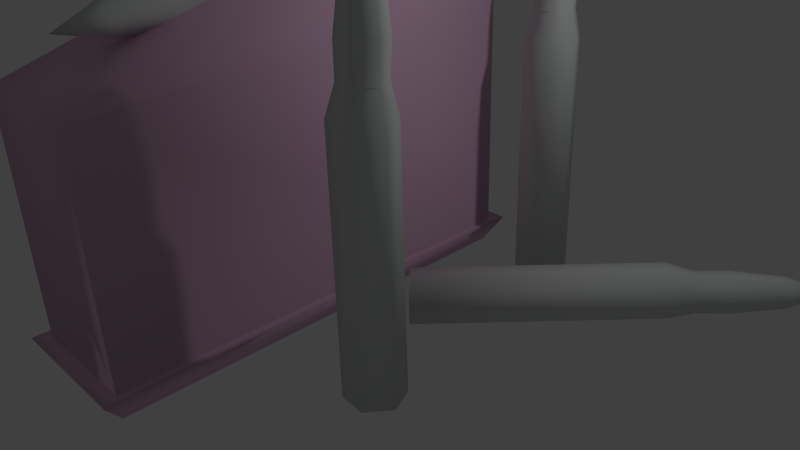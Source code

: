 # Source: munition.blend  (saved by Blender 2.65.0; exported with 4.5.12 LTS)
import bpy
from mathutils import Matrix  # noqa: F401  (used for matrix-valued properties, if any)

bpy.ops.wm.read_factory_settings(use_empty=True)
scene = bpy.context.scene
scene.name = 'sniper_ammo_reference'

# ---- collections
col_collection_1 = bpy.data.collections.new('Collection 1'); scene.collection.children.link(col_collection_1)

# ---- materials (node trees are filled in below, after node groups)
mat_m241_bmp = bpy.data.materials.new('M241.bmp')
mat_m241_bmp.alpha_threshold = 0.0
mat_m241_bmp.use_transparent_shadow = False
mat_m241_bmp.diffuse_color = (0.8094, 0.5175, 0.7192, 1.0)
mat_m241_bmp.roughness = 0.5
mat_m241_bmp.line_color = (0.0, 0.0, 0.0, 1.0)
mat_bullet_bmp = bpy.data.materials.new('bullet.bmp')
mat_bullet_bmp.alpha_threshold = 0.0
mat_bullet_bmp.use_transparent_shadow = False
mat_bullet_bmp.diffuse_color = (0.6812, 0.7255, 0.7002, 1.0)
mat_bullet_bmp.roughness = 0.5
mat_bullet_bmp.line_color = (0.0, 0.0, 0.0, 1.0)

# ---- material node trees

# ---- world
world_world = bpy.data.worlds.new('World'); scene.world = world_world
world_world.color = (0.05088, 0.05088, 0.05088)
world_world.use_sun_shadow = False
world_world.sun_shadow_jitter_overblur = 0.0
world_world.cycles.sampling_method = 'MANUAL'
world_world.cycles.sample_map_resolution = 256

# ---- cameras
cam_camera = bpy.data.cameras.new('Camera')
cam_camera.clip_end = 100.0
cam_camera.lens = 35.0
cam_camera.sensor_width = 32.0
cam_camera.sensor_height = 18.0
cam_camera.ortho_scale = 7.314
cam_camera.dof.focus_distance = 0.0
cam_camera.dof.aperture_fstop = 128.0

# ---- lights
light_lamp = bpy.data.lights.new('Lamp', 'POINT')
light_lamp.transmission_factor = 0.0
light_lamp.cutoff_distance = 30.0
light_lamp.energy = 100.0
light_lamp.shadow_buffer_clip_start = 1.001
light_lamp.shadow_soft_size = 0.1
light_lamp.shadow_maximum_resolution = 0.006
light_lamp.use_absolute_resolution = True
light_lamp.cycles.use_multiple_importance_sampling = False

# ---- meshes
me_sniper_ammo_reference = bpy.data.meshes.new('sniper_ammo_reference')
me_sniper_ammo_reference.from_pydata([(-0.79, 1.54, 0.33), (0.74, 1.36, 0.29), (-0.66, 1.37, 0.33), (0.87, -4.1, 0.25), (-0.64, -3.93, 0.27), (0.75, -3.92, 0.25), (0.52, 1.24, 3.89), (-0.64, 1.31, 3.27), (-0.76, -4.1, 0.26), (0.85, 1.53, 0.3), (0.55, -1.88, 3.76), (-0.39, 1.24, 3.92), (-0.61, 1.35, 0.0), (0.66, 1.36, -0.02), (-0.57, -3.88, -0.06), (0.69, -3.87, -0.08), (-0.62, -3.99, 3.0), (0.77, -4.0, 2.96), (-0.35, -1.88, 3.78), (0.76, 1.28, 3.26), (-0.14, -2.52, 3.64), (0.02, -3.16, 3.73), (0.28, -3.15, 3.56), (0.34, -2.51, 3.59), (0.18, -3.13, 3.41), (-0.05, -2.49, 3.42), (-2.43, -1.85, 0.26), (-2.16, -2.12, 0.47), (-1.55, -3.12, 0.24), (-1.85, -2.69, 0.4), (-1.62, -2.57, 0.23), (-1.97, -2.04, 0.03), (3.65, 1.6, 0.05), (3.91, 1.84, 0.05), (3.98, 1.79, 0.27), (3.74, 2.03, 0.03), (4.2, 2.46, 0.08), (2.23, -1.7, 3.17), (2.34, -1.91, 3.54), (2.21, -2.11, 3.53), (2.27, -1.89, 4.18), (2.1, -1.86, 4.69), (2.0, -2.02, 4.18), (1.92, -1.87, 4.18), (1.48, 1.59, 3.17), (1.73, 1.57, 3.53), (1.82, 1.35, 3.16), (1.82, 1.36, 3.54), (1.66, 1.23, 4.17), (1.58, 1.4, 4.69), (1.48, 1.24, 4.18), (1.4, 1.4, 4.18), (1.5, 1.55, 4.16), (0.19, 1.05, 4.06), (0.0, 1.06, 3.8), (-3.66, 1.12, 0.18), (-3.83, 1.05, -0.08), (1.06, -0.36, 0.16), (1.3, -0.6, 0.18), (1.38, -0.69, 0.47), (1.8, -1.86, -0.04), (2.0, -1.59, -0.05), (2.14, -1.88, -0.04), (2.26, -2.18, -0.05), (2.32, -1.61, -0.06), (1.62, 1.38, -0.04), (1.28, 1.4, -0.04), (1.42, 1.12, -0.05), (1.74, 1.09, -0.05), (0.11, -3.66, 3.53), (0.0, -3.14, 3.43), (-0.06, -3.16, 3.58), (0.2, -3.16, 3.72), (-0.01, -2.52, 3.84), (0.23, -2.53, 3.82), (-1.71, -2.61, 0.08), (-1.88, -2.7, 0.1), (-1.93, -2.73, 0.25), (-2.27, -2.19, 0.27), (-1.69, -2.61, 0.39), (-2.0, -1.63, 0.23), (4.13, 2.53, 0.23), (4.34, 2.33, 0.1), (4.63, 2.77, 0.24), (4.38, 2.29, 0.25), (4.32, 2.35, 0.4), (4.19, 2.48, 0.39), (3.37, 1.86, 0.23), (2.21, -1.74, 4.17), (2.25, -1.69, 3.53), (2.18, -2.04, 4.17), (1.85, -1.86, 3.54), (1.69, 1.53, 4.17), (1.75, 1.38, 4.18), (1.44, 1.18, 3.54), (-0.04, -2.14, 3.45), (-0.09, -1.8, 3.41), (0.22, -1.79, 3.38), (-0.32, 1.06, 3.82), (-0.18, 1.09, 3.53), (0.13, 1.08, 3.51), (0.28, -1.84, 3.93), (-0.12, 1.05, 4.09), (0.23, -2.16, 3.83), (-0.05, -1.84, 3.96), (-0.23, -1.81, 3.69), (-0.14, -2.15, 3.66), (0.42, -1.81, 3.64), (0.33, -2.13, 3.63), (0.33, 1.07, 3.78), (-2.34, -1.81, 0.05), (-2.12, -1.7, 0.03), (-2.65, -1.58, 0.27), (-3.96, 0.99, 0.2), (-2.53, -1.53, 0.0), (-3.49, 1.21, 0.44), (-2.49, -1.51, 0.54), (-3.78, 1.08, 0.47), (-2.31, -1.8, 0.47), (-2.18, -1.37, 0.51), (-2.09, -1.69, 0.43), (-2.06, -1.31, 0.22), (-2.24, -1.38, -0.04), (-3.54, 1.18, -0.1), (-3.36, 1.27, 0.16), (3.71, 1.53, 0.26), (3.44, 1.33, 0.0), (3.21, 1.56, -0.04), (3.47, 1.77, 0.03), (3.08, 1.71, 0.22), (1.52, -0.83, 0.2), (1.42, -0.73, -0.08), (1.2, -0.5, -0.1), (3.41, 1.37, 0.54), (3.53, 1.23, 0.27), (3.18, 1.61, 0.51), (3.45, 1.8, 0.43), (1.15, -0.46, 0.44), (1.99, -1.68, 3.17), (2.46, -1.91, -0.05), (2.28, -1.64, 2.83), (1.94, -2.15, -0.05), (1.9, -2.17, 2.85), (2.2, -2.12, 3.18), (2.42, -1.93, 2.83), (2.33, -1.91, 3.16), (2.24, -2.2, 2.85), (1.85, -1.88, 3.16), (1.96, -1.61, 2.82), (1.76, -1.88, 2.84), (1.72, 1.56, 3.17), (1.44, 1.66, 2.82), (1.24, 1.39, 2.84), (1.9, 1.34, 2.83), (1.76, 1.62, 2.83), (1.8, 1.65, -0.06), (1.48, 1.67, -0.05), (1.38, 1.1, 2.85), (1.94, 1.36, -0.05), (1.72, 1.07, 2.85), (1.44, 1.18, 3.17), (1.34, 1.39, 3.16), (-0.01, -2.17, 3.87), (-1.93, -2.02, 0.44), (3.63, 1.63, 0.47), (3.88, 1.87, 0.47), (3.71, 2.06, 0.44), (1.96, -2.09, 3.54), (1.95, -2.08, 3.17), (1.69, 1.16, 3.53), (1.69, 1.15, 3.18), (0.19, -2.5, 3.4), (0.19, -2.13, 3.43), (-1.83, -1.97, 0.22), (3.63, 2.13, 0.22), (2.0, -1.67, 3.53), (1.48, 1.6, 3.53), (1.33, 1.4, 3.54), (-2.2, -2.14, 0.05), (2.02, -1.72, 4.16)], [], [(12, 13, 14), (9, 0, 1), (1, 0, 2), (0, 8, 2), (2, 8, 4), (8, 3, 4), (4, 3, 5), (3, 9, 5), (5, 9, 1), (2, 7, 19), (19, 7, 6), (7, 11, 6), (19, 17, 1), (1, 17, 5), (17, 19, 10), (10, 19, 6), (16, 7, 4), (4, 7, 2), (7, 16, 11), (11, 16, 18), (0, 12, 8), (8, 12, 14), (8, 14, 3), (3, 14, 15), (3, 15, 9), (9, 15, 13), (9, 13, 0), (0, 13, 12), (6, 11, 10), (10, 11, 18), (14, 13, 15), (4, 5, 16), (16, 5, 17), (16, 17, 18), (18, 17, 10), (1, 2, 19), (172, 25, 95), (95, 25, 106), (25, 20, 106), (106, 20, 73), (20, 71, 73), (73, 71, 21), (71, 69, 21), (21, 69, 72), (69, 22, 72), (72, 22, 23), (22, 24, 23), (23, 24, 171), (24, 25, 171), (171, 25, 172), (111, 178, 110), (110, 178, 26), (178, 78, 26), (26, 78, 27), (78, 77, 27), (27, 77, 29), (77, 28, 29), (29, 28, 79), (28, 30, 79), (79, 30, 173), (30, 75, 173), (173, 75, 31), (75, 178, 31), (31, 178, 111), (128, 33, 32), (32, 33, 125), (33, 34, 125), (125, 34, 165), (34, 84, 165), (165, 84, 85), (84, 83, 85), (85, 83, 86), (83, 81, 86), (86, 81, 174), (81, 36, 174), (174, 36, 35), (36, 33, 35), (35, 33, 128), (138, 89, 37), (37, 89, 145), (89, 38, 145), (145, 38, 39), (38, 40, 39), (39, 40, 90), (40, 41, 90), (90, 41, 42), (41, 43, 42), (42, 43, 91), (43, 179, 91), (91, 179, 175), (179, 89, 175), (175, 89, 138), (44, 45, 150), (150, 45, 46), (45, 47, 46), (46, 47, 169), (47, 93, 169), (169, 93, 48), (93, 49, 48), (48, 49, 50), (49, 51, 50), (50, 51, 177), (51, 52, 177), (177, 52, 176), (52, 45, 176), (176, 45, 44), (54, 109, 100), (54, 53, 109), (54, 102, 53), (54, 98, 102), (54, 99, 98), (54, 100, 99), (55, 124, 123), (55, 115, 124), (55, 117, 115), (55, 113, 117), (55, 56, 113), (55, 123, 56), (58, 57, 132), (58, 137, 57), (58, 59, 137), (58, 130, 59), (58, 131, 130), (58, 132, 131), (62, 60, 61), (62, 141, 60), (62, 63, 141), (62, 139, 63), (62, 64, 139), (62, 61, 64), (65, 66, 156), (65, 67, 66), (65, 68, 67), (65, 158, 68), (65, 155, 158), (65, 156, 155), (22, 69, 24), (24, 69, 70), (69, 71, 70), (70, 71, 25), (71, 20, 25), (21, 72, 73), (73, 72, 74), (72, 23, 74), (74, 23, 103), (23, 108, 103), (30, 28, 75), (75, 28, 76), (28, 77, 76), (76, 77, 178), (77, 78, 178), (29, 79, 27), (27, 79, 163), (79, 173, 163), (163, 173, 120), (173, 80, 120), (81, 83, 36), (36, 83, 82), (83, 84, 82), (82, 84, 33), (84, 34, 33), (85, 86, 165), (165, 86, 166), (86, 174, 166), (166, 174, 136), (174, 87, 136), (43, 41, 179), (179, 41, 88), (41, 40, 88), (88, 40, 89), (40, 38, 89), (90, 42, 39), (39, 42, 167), (42, 91, 167), (167, 91, 168), (91, 147, 168), (51, 49, 52), (52, 49, 92), (49, 93, 92), (92, 93, 45), (93, 47, 45), (48, 50, 169), (169, 50, 94), (50, 177, 94), (94, 177, 160), (177, 161, 160), (106, 96, 95), (95, 96, 172), (96, 97, 172), (172, 97, 107), (104, 98, 105), (105, 98, 96), (98, 99, 96), (96, 99, 100), (107, 53, 101), (101, 53, 104), (53, 102, 104), (104, 102, 98), (103, 104, 162), (162, 104, 106), (104, 105, 106), (106, 105, 96), (104, 103, 101), (101, 103, 107), (103, 108, 107), (107, 108, 172), (96, 100, 97), (97, 100, 107), (100, 109, 107), (107, 109, 53), (26, 114, 110), (110, 114, 111), (114, 122, 111), (111, 122, 121), (116, 113, 112), (112, 113, 114), (113, 56, 114), (114, 56, 123), (121, 115, 119), (119, 115, 116), (115, 117, 116), (116, 117, 113), (120, 116, 118), (118, 116, 26), (116, 112, 26), (26, 112, 114), (116, 120, 119), (119, 120, 121), (120, 80, 121), (121, 80, 111), (114, 123, 122), (122, 123, 121), (123, 124, 121), (121, 124, 115), (125, 126, 32), (32, 126, 128), (126, 127, 128), (128, 127, 129), (133, 130, 134), (134, 130, 126), (130, 131, 126), (126, 131, 132), (129, 137, 135), (135, 137, 133), (137, 59, 133), (133, 59, 130), (136, 133, 164), (164, 133, 125), (133, 134, 125), (125, 134, 126), (133, 136, 135), (135, 136, 129), (136, 87, 129), (129, 87, 128), (126, 132, 127), (127, 132, 129), (132, 57, 129), (129, 57, 137), (145, 140, 37), (37, 140, 138), (140, 148, 138), (138, 148, 149), (146, 139, 144), (144, 139, 140), (139, 64, 140), (140, 64, 61), (149, 141, 142), (142, 141, 146), (141, 63, 146), (146, 63, 139), (168, 146, 143), (143, 146, 145), (146, 144, 145), (145, 144, 140), (146, 168, 142), (142, 168, 149), (168, 147, 149), (149, 147, 138), (140, 61, 148), (148, 61, 149), (61, 60, 149), (149, 60, 141), (46, 154, 150), (150, 154, 44), (154, 151, 44), (44, 151, 152), (159, 158, 153), (153, 158, 154), (158, 155, 154), (154, 155, 156), (152, 67, 157), (157, 67, 159), (67, 68, 159), (159, 68, 158), (160, 159, 170), (170, 159, 46), (159, 153, 46), (46, 153, 154), (159, 160, 157), (157, 160, 152), (160, 161, 152), (152, 161, 44), (154, 156, 151), (151, 156, 152), (156, 66, 152), (152, 66, 67), (106, 73, 162), (162, 73, 103), (73, 74, 103), (26, 27, 118), (118, 27, 120), (27, 163, 120), (125, 165, 164), (164, 165, 136), (165, 166, 136), (145, 39, 143), (143, 39, 168), (39, 167, 168), (46, 169, 170), (170, 169, 160), (169, 94, 160), (171, 172, 23), (23, 172, 108), (31, 111, 173), (173, 111, 80), (35, 128, 174), (174, 128, 87), (175, 138, 91), (91, 138, 147), (176, 44, 177), (177, 44, 161), (70, 25, 24), (76, 178, 75), (82, 33, 36), (88, 89, 179), (92, 45, 52)])
me_sniper_ammo_reference.polygons.foreach_set('use_smooth', [True] * 336)
me_sniper_ammo_reference.polygons.foreach_set('material_index', [0, 0, 0, 0, 0, 0, 0, 0, 0, 0, 0, 0, 0, 0, 0, 0, 0, 0, 0, 0, 0, 0, 0, 0, 0, 0, 0, 0, 0, 0, 0, 0, 0, 0, 0, 0, 1, 1, 1, 1, 1, 1, 1, 1, 1, 1, 1, 1, 1, 1, 1, 1, 1, 1, 1, 1, 1, 1, 1, 1, 1, 1, 1, 1, 1, 1, 1, 1, 1, 1, 1, 1, 1, 1, 1, 1, 1, 1, 1, 1, 1, 1, 1, 1, 1, 1, 1, 1, 1, 1, 1, 1, 1, 1, 1, 1, 1, 1, 1, 1, 1, 1, 1, 1, 1, 1, 1, 1, 1, 1, 1, 1, 1, 1, 1, 1, 1, 1, 1, 1, 1, 1, 1, 1, 1, 1, 1, 1, 1, 1, 1, 1, 1, 1, 1, 1, 1, 1, 1, 1, 1, 1, 1, 1, 1, 1, 1, 1, 1, 1, 1, 1, 1, 1, 1, 1, 1, 1, 1, 1, 1, 1, 1, 1, 1, 1, 1, 1, 1, 1, 1, 1, 1, 1, 1, 1, 1, 1, 1, 1, 1, 1, 1, 1, 1, 1, 1, 1, 1, 1, 1, 1, 1, 1, 1, 1, 1, 1, 1, 1, 1, 1, 1, 1, 1, 1, 1, 1, 1, 1, 1, 1, 1, 1, 1, 1, 1, 1, 1, 1, 1, 1, 1, 1, 1, 1, 1, 1, 1, 1, 1, 1, 1, 1, 1, 1, 1, 1, 1, 1, 1, 1, 1, 1, 1, 1, 1, 1, 1, 1, 1, 1, 1, 1, 1, 1, 1, 1, 1, 1, 1, 1, 1, 1, 1, 1, 1, 1, 1, 1, 1, 1, 1, 1, 1, 1, 1, 1, 1, 1, 1, 1, 1, 1, 1, 1, 1, 1, 1, 1, 1, 1, 1, 1, 1, 1, 1, 1, 1, 1, 1, 1, 1, 1, 1, 1, 1, 1, 1, 1, 1, 1, 1, 1, 1, 1, 1, 1, 1, 1, 1, 1, 1, 1, 1, 1, 1, 1, 1, 1, 1, 1, 1, 1, 1, 1])
_uv = me_sniper_ammo_reference.uv_layers.new(name='UVMap')
_uv.uv.foreach_set('vector', [0.1949, 0.1223, 0.1949, 0.518, 0.2288, 0.1223, 0.1949, 0.518, 0.1949, 0.1223, 0.1949, 0.4892, 0.1949, 0.4892, 0.1949, 0.1223, 0.1949, 0.1511, 0.1949, 0.1223, 0.2288, 0.1223, 0.1949, 0.1511, 0.1949, 0.1511, 0.2288, 0.1223, 0.2288, 0.1511, 0.2288, 0.1223, 0.2288, 0.518, 0.2288, 0.1511, 0.2288, 0.1511, 0.2288, 0.518, 0.2288, 0.4892, 0.2288, 0.518, 0.1949, 0.518, 0.2288, 0.4892, 0.2288, 0.4892, 0.1949, 0.518, 0.1949, 0.4892, 0.1864, 0.0935, 0.1864, 0.6043, 0.0127, 0.6043, 0.0127, 0.6043, 0.1864, 0.6043, 0.0424, 0.7626, 0.1864, 0.6043, 0.1568, 0.7626, 0.0424, 0.7626, 0.2458, 0.5827, 0.9788, 0.5827, 0.2458, 0.0935, 0.2458, 0.0935, 0.9788, 0.5827, 0.9788, 0.1511, 0.9788, 0.5827, 0.2458, 0.5827, 0.6398, 0.7338, 0.6398, 0.7338, 0.2458, 0.5827, 0.2458, 0.7338, 0.9788, 0.5827, 0.2458, 0.5827, 0.9788, 0.1511, 0.9788, 0.1511, 0.2458, 0.5827, 0.2458, 0.0935, 0.2458, 0.5827, 0.9788, 0.5827, 0.2458, 0.7338, 0.2458, 0.7338, 0.9788, 0.5827, 0.6398, 0.7338, 0.2203, 0.0935, 0.25, 0.0144, 0.9958, 0.1511, 0.9958, 0.1511, 0.25, 0.0144, 0.9703, 0.0719, 0.1992, 0.0935, 0.1737, 0.0072, 0.0, 0.0935, 0.0, 0.0935, 0.1737, 0.0072, 0.0169, 0.0072, 0.9958, 0.1511, 0.9703, 0.0719, 0.2203, 0.0935, 0.2203, 0.0935, 0.9703, 0.0719, 0.25, 0.0144, 0.0, 0.0863, 0.0212, 0.0072, 0.1992, 0.0863, 0.1992, 0.0863, 0.0212, 0.0072, 0.178, 0.0072, 0.2924, 0.9712, 0.2924, 0.7554, 0.6822, 0.9712, 0.6822, 0.9712, 0.2924, 0.7554, 0.6822, 0.7554, 0.2288, 0.1223, 0.1949, 0.518, 0.2288, 0.518, 0.1864, 0.0935, 0.0127, 0.0935, 0.1864, 0.5971, 0.1864, 0.5971, 0.0127, 0.0935, 0.0127, 0.5971, 0.9958, 0.7194, 0.9958, 1.0, 0.6737, 0.7698, 0.6737, 0.7698, 0.9958, 1.0, 0.6737, 0.9496, 0.0127, 0.0935, 0.1864, 0.0935, 0.0127, 0.6043, 0.7273, 0.7083, 0.8125, 0.375, 0.733, 0.375, 0.733, 0.375, 0.8125, 0.375, 0.733, 0.2083, 0.8125, 0.375, 0.8125, 0.2083, 0.733, 0.2083, 0.733, 0.2083, 0.8125, 0.2083, 0.8125, 0.375, 0.8125, 0.2083, 0.892, 0.2917, 0.8125, 0.375, 0.8125, 0.375, 0.892, 0.2917, 0.892, 0.4167, 0.892, 0.2917, 0.9773, 0.5417, 0.892, 0.4167, 0.892, 0.4167, 0.9773, 0.5417, 0.892, 0.6667, 0.9773, 0.5417, 0.892, 0.7917, 0.892, 0.6667, 0.892, 0.6667, 0.892, 0.7917, 0.8125, 0.875, 0.892, 0.7917, 0.892, 0.6667, 0.8125, 0.875, 0.8125, 0.875, 0.892, 0.6667, 0.8125, 0.6667, 0.892, 0.6667, 0.8125, 0.375, 0.8125, 0.6667, 0.8125, 0.6667, 0.8125, 0.375, 0.7273, 0.7083, 0.7273, 0.7083, 0.8125, 0.375, 0.733, 0.375, 0.733, 0.375, 0.8125, 0.375, 0.733, 0.2083, 0.8125, 0.375, 0.8125, 0.2083, 0.733, 0.2083, 0.733, 0.2083, 0.8125, 0.2083, 0.8125, 0.375, 0.8125, 0.2083, 0.892, 0.2917, 0.8125, 0.375, 0.8125, 0.375, 0.892, 0.2917, 0.892, 0.4167, 0.892, 0.2917, 0.9773, 0.5417, 0.892, 0.4167, 0.892, 0.4167, 0.9773, 0.5417, 0.892, 0.6667, 0.9773, 0.5417, 0.892, 0.7917, 0.892, 0.6667, 0.892, 0.6667, 0.892, 0.7917, 0.8125, 0.875, 0.892, 0.7917, 0.892, 0.6667, 0.8125, 0.875, 0.8125, 0.875, 0.892, 0.6667, 0.8125, 0.6667, 0.892, 0.6667, 0.8125, 0.375, 0.8125, 0.6667, 0.8125, 0.6667, 0.8125, 0.375, 0.7273, 0.7083, 0.7273, 0.7083, 0.8125, 0.375, 0.733, 0.375, 0.733, 0.375, 0.8125, 0.375, 0.733, 0.2083, 0.8125, 0.375, 0.8125, 0.2083, 0.733, 0.2083, 0.733, 0.2083, 0.8125, 0.2083, 0.8125, 0.375, 0.8125, 0.2083, 0.892, 0.2917, 0.8125, 0.375, 0.8125, 0.375, 0.892, 0.2917, 0.892, 0.4167, 0.892, 0.2917, 0.9773, 0.5417, 0.892, 0.4167, 0.892, 0.4167, 0.9773, 0.5417, 0.892, 0.6667, 0.9773, 0.5417, 0.892, 0.7917, 0.892, 0.6667, 0.892, 0.6667, 0.892, 0.7917, 0.8125, 0.875, 0.892, 0.7917, 0.892, 0.6667, 0.8125, 0.875, 0.8125, 0.875, 0.892, 0.6667, 0.8125, 0.6667, 0.892, 0.6667, 0.8125, 0.375, 0.8125, 0.6667, 0.8125, 0.6667, 0.8125, 0.375, 0.7273, 0.7083, 0.7273, 0.7083, 0.8125, 0.375, 0.733, 0.375, 0.733, 0.375, 0.8125, 0.375, 0.733, 0.2083, 0.8125, 0.375, 0.8125, 0.2083, 0.733, 0.2083, 0.733, 0.2083, 0.8125, 0.2083, 0.8125, 0.375, 0.8125, 0.2083, 0.892, 0.2917, 0.8125, 0.375, 0.8125, 0.375, 0.892, 0.2917, 0.892, 0.4167, 0.892, 0.2917, 0.9773, 0.5417, 0.892, 0.4167, 0.892, 0.4167, 0.9773, 0.5417, 0.892, 0.6667, 0.9773, 0.5417, 0.892, 0.7917, 0.892, 0.6667, 0.892, 0.6667, 0.892, 0.7917, 0.8125, 0.875, 0.892, 0.7917, 0.892, 0.6667, 0.8125, 0.875, 0.8125, 0.875, 0.892, 0.6667, 0.8125, 0.6667, 0.892, 0.6667, 0.8125, 0.375, 0.8125, 0.6667, 0.8125, 0.6667, 0.8125, 0.375, 0.7273, 0.7083, 0.7273, 0.7083, 0.8125, 0.375, 0.733, 0.375, 0.733, 0.375, 0.8125, 0.375, 0.733, 0.2083, 0.8125, 0.375, 0.8125, 0.2083, 0.733, 0.2083, 0.733, 0.2083, 0.8125, 0.2083, 0.8125, 0.375, 0.8125, 0.2083, 0.892, 0.2917, 0.8125, 0.375, 0.8125, 0.375, 0.892, 0.2917, 0.892, 0.4167, 0.892, 0.2917, 0.9773, 0.5417, 0.892, 0.4167, 0.892, 0.4167, 0.9773, 0.5417, 0.892, 0.6667, 0.9773, 0.5417, 0.892, 0.7917, 0.892, 0.6667, 0.892, 0.6667, 0.892, 0.7917, 0.8125, 0.875, 0.892, 0.7917, 0.892, 0.6667, 0.8125, 0.875, 0.8125, 0.875, 0.892, 0.6667, 0.8125, 0.6667, 0.892, 0.6667, 0.8125, 0.375, 0.8125, 0.6667, 0.8125, 0.6667, 0.8125, 0.375, 0.7273, 0.7083, 0.0739, 0.5, 0.0, 0.5, 0.0341, 0.0417, 0.0739, 0.5, 0.0341, 1.0, 0.0, 0.5, 0.0739, 0.5, 0.108, 1.0, 0.0341, 1.0, 0.0739, 0.5, 0.1477, 0.5, 0.108, 1.0, 0.0739, 0.5, 0.108, 0.0417, 0.1477, 0.5, 0.0739, 0.5, 0.0341, 0.0417, 0.108, 0.0417, 0.0739, 0.5, 0.0, 0.5, 0.0341, 0.0417, 0.0739, 0.5, 0.0341, 1.0, 0.0, 0.5, 0.0739, 0.5, 0.108, 1.0, 0.0341, 1.0, 0.0739, 0.5, 0.1477, 0.5, 0.108, 1.0, 0.0739, 0.5, 0.108, 0.0417, 0.1477, 0.5, 0.0739, 0.5, 0.0341, 0.0417, 0.108, 0.0417, 0.0739, 0.5, 0.0, 0.5, 0.0341, 0.0417, 0.0739, 0.5, 0.0341, 1.0, 0.0, 0.5, 0.0739, 0.5, 0.108, 1.0, 0.0341, 1.0, 0.0739, 0.5, 0.1477, 0.5, 0.108, 1.0, 0.0739, 0.5, 0.108, 0.0417, 0.1477, 0.5, 0.0739, 0.5, 0.0341, 0.0417, 0.108, 0.0417, 0.0739, 0.5, 0.0, 0.5, 0.0341, 0.0417, 0.0739, 0.5, 0.0341, 1.0, 0.0, 0.5, 0.0739, 0.5, 0.108, 1.0, 0.0341, 1.0, 0.0739, 0.5, 0.1477, 0.5, 0.108, 1.0, 0.0739, 0.5, 0.108, 0.0417, 0.1477, 0.5, 0.0739, 0.5, 0.0341, 0.0417, 0.108, 0.0417, 0.0739, 0.5, 0.0, 0.5, 0.0341, 0.0417, 0.0739, 0.5, 0.0341, 1.0, 0.0, 0.5, 0.0739, 0.5, 0.108, 1.0, 0.0341, 1.0, 0.0739, 0.5, 0.1477, 0.5, 0.108, 1.0, 0.0739, 0.5, 0.108, 0.0417, 0.1477, 0.5, 0.0739, 0.5, 0.0341, 0.0417, 0.108, 0.0417, 0.892, 0.7917, 0.9773, 0.5417, 0.892, 0.6667, 0.892, 0.6667, 0.9773, 0.5417, 0.892, 0.4167, 0.9773, 0.5417, 0.892, 0.2917, 0.892, 0.4167, 0.892, 0.4167, 0.892, 0.2917, 0.8125, 0.375, 0.892, 0.2917, 0.8125, 0.2083, 0.8125, 0.375, 0.892, 0.4167, 0.892, 0.6667, 0.8125, 0.375, 0.8125, 0.375, 0.892, 0.6667, 0.8125, 0.6667, 0.892, 0.6667, 0.8125, 0.875, 0.8125, 0.6667, 0.8125, 0.6667, 0.8125, 0.875, 0.733, 0.7083, 0.8125, 0.875, 0.733, 0.8333, 0.733, 0.7083, 0.892, 0.7917, 0.9773, 0.5417, 0.892, 0.6667, 0.892, 0.6667, 0.9773, 0.5417, 0.892, 0.4167, 0.9773, 0.5417, 0.892, 0.2917, 0.892, 0.4167, 0.892, 0.4167, 0.892, 0.2917, 0.8125, 0.375, 0.892, 0.2917, 0.8125, 0.2083, 0.8125, 0.375, 0.892, 0.4167, 0.892, 0.6667, 0.8125, 0.375, 0.8125, 0.375, 0.892, 0.6667, 0.8125, 0.6667, 0.892, 0.6667, 0.8125, 0.875, 0.8125, 0.6667, 0.8125, 0.6667, 0.8125, 0.875, 0.733, 0.7083, 0.8125, 0.875, 0.733, 0.8333, 0.733, 0.7083, 0.892, 0.7917, 0.9773, 0.5417, 0.892, 0.6667, 0.892, 0.6667, 0.9773, 0.5417, 0.892, 0.4167, 0.9773, 0.5417, 0.892, 0.2917, 0.892, 0.4167, 0.892, 0.4167, 0.892, 0.2917, 0.8125, 0.375, 0.892, 0.2917, 0.8125, 0.2083, 0.8125, 0.375, 0.892, 0.4167, 0.892, 0.6667, 0.8125, 0.375, 0.8125, 0.375, 0.892, 0.6667, 0.8125, 0.6667, 0.892, 0.6667, 0.8125, 0.875, 0.8125, 0.6667, 0.8125, 0.6667, 0.8125, 0.875, 0.733, 0.7083, 0.8125, 0.875, 0.733, 0.8333, 0.733, 0.7083, 0.892, 0.7917, 0.9773, 0.5417, 0.892, 0.6667, 0.892, 0.6667, 0.9773, 0.5417, 0.892, 0.4167, 0.9773, 0.5417, 0.892, 0.2917, 0.892, 0.4167, 0.892, 0.4167, 0.892, 0.2917, 0.8125, 0.375, 0.892, 0.2917, 0.8125, 0.2083, 0.8125, 0.375, 0.892, 0.4167, 0.892, 0.6667, 0.8125, 0.375, 0.8125, 0.375, 0.892, 0.6667, 0.8125, 0.6667, 0.892, 0.6667, 0.8125, 0.875, 0.8125, 0.6667, 0.8125, 0.6667, 0.8125, 0.875, 0.733, 0.7083, 0.8125, 0.875, 0.733, 0.8333, 0.733, 0.7083, 0.892, 0.7917, 0.9773, 0.5417, 0.892, 0.6667, 0.892, 0.6667, 0.9773, 0.5417, 0.892, 0.4167, 0.9773, 0.5417, 0.892, 0.2917, 0.892, 0.4167, 0.892, 0.4167, 0.892, 0.2917, 0.8125, 0.375, 0.892, 0.2917, 0.8125, 0.2083, 0.8125, 0.375, 0.892, 0.4167, 0.892, 0.6667, 0.8125, 0.375, 0.8125, 0.375, 0.892, 0.6667, 0.8125, 0.6667, 0.892, 0.6667, 0.8125, 0.875, 0.8125, 0.6667, 0.8125, 0.6667, 0.8125, 0.875, 0.733, 0.7083, 0.8125, 0.875, 0.733, 0.8333, 0.733, 0.7083, 0.733, 0.2083, 0.6705, 0.3333, 0.733, 0.375, 0.733, 0.375, 0.6705, 0.3333, 0.7273, 0.7083, 0.6705, 0.3333, 0.6705, 0.75, 0.7273, 0.7083, 0.7273, 0.7083, 0.6705, 0.75, 0.6705, 0.9583, 0.6705, 0.3333, 0.1932, 0.0833, 0.6705, 0.0833, 0.6705, 0.0833, 0.1932, 0.0833, 0.6705, 0.3333, 0.1932, 0.0833, 0.1932, 0.2917, 0.6705, 0.3333, 0.6705, 0.3333, 0.1932, 0.2917, 0.1932, 0.75, 0.6705, 0.9583, 0.1932, 0.75, 0.6705, 0.75, 0.6705, 0.75, 0.1932, 0.75, 0.6705, 0.3333, 0.1932, 0.75, 0.1932, 0.2917, 0.6705, 0.3333, 0.6705, 0.3333, 0.1932, 0.2917, 0.1932, 0.0833, 0.733, 0.7083, 0.6705, 0.3333, 0.733, 0.375, 0.733, 0.375, 0.6705, 0.3333, 0.733, 0.2083, 0.6705, 0.3333, 0.6705, 0.0833, 0.733, 0.2083, 0.733, 0.2083, 0.6705, 0.0833, 0.6705, 0.3333, 0.6705, 0.3333, 0.733, 0.7083, 0.6705, 0.75, 0.6705, 0.75, 0.733, 0.7083, 0.6705, 0.9583, 0.733, 0.7083, 0.733, 0.8333, 0.6705, 0.9583, 0.6705, 0.9583, 0.733, 0.8333, 0.7273, 0.7083, 0.6705, 0.3333, 0.1932, 0.75, 0.6705, 0.75, 0.6705, 0.75, 0.1932, 0.75, 0.6705, 0.9583, 0.1932, 0.75, 0.1932, 0.9583, 0.6705, 0.9583, 0.6705, 0.9583, 0.1932, 0.9583, 0.1932, 0.75, 0.733, 0.2083, 0.6705, 0.3333, 0.733, 0.375, 0.733, 0.375, 0.6705, 0.3333, 0.7273, 0.7083, 0.6705, 0.3333, 0.6705, 0.75, 0.7273, 0.7083, 0.7273, 0.7083, 0.6705, 0.75, 0.6705, 0.9583, 0.6705, 0.3333, 0.1932, 0.0833, 0.6705, 0.0833, 0.6705, 0.0833, 0.1932, 0.0833, 0.6705, 0.3333, 0.1932, 0.0833, 0.1932, 0.2917, 0.6705, 0.3333, 0.6705, 0.3333, 0.1932, 0.2917, 0.1932, 0.75, 0.6705, 0.9583, 0.1932, 0.75, 0.6705, 0.75, 0.6705, 0.75, 0.1932, 0.75, 0.6705, 0.3333, 0.1932, 0.75, 0.1932, 0.2917, 0.6705, 0.3333, 0.6705, 0.3333, 0.1932, 0.2917, 0.1932, 0.0833, 0.733, 0.7083, 0.6705, 0.3333, 0.733, 0.375, 0.733, 0.375, 0.6705, 0.3333, 0.733, 0.2083, 0.6705, 0.3333, 0.6705, 0.0833, 0.733, 0.2083, 0.733, 0.2083, 0.6705, 0.0833, 0.6705, 0.3333, 0.6705, 0.3333, 0.733, 0.7083, 0.6705, 0.75, 0.6705, 0.75, 0.733, 0.7083, 0.6705, 0.9583, 0.733, 0.7083, 0.733, 0.8333, 0.6705, 0.9583, 0.6705, 0.9583, 0.733, 0.8333, 0.7273, 0.7083, 0.6705, 0.3333, 0.1932, 0.75, 0.6705, 0.75, 0.6705, 0.75, 0.1932, 0.75, 0.6705, 0.9583, 0.1932, 0.75, 0.1932, 0.9583, 0.6705, 0.9583, 0.6705, 0.9583, 0.1932, 0.9583, 0.1932, 0.75, 0.733, 0.2083, 0.6705, 0.3333, 0.733, 0.375, 0.733, 0.375, 0.6705, 0.3333, 0.7273, 0.7083, 0.6705, 0.3333, 0.6705, 0.75, 0.7273, 0.7083, 0.7273, 0.7083, 0.6705, 0.75, 0.6705, 0.9583, 0.6705, 0.3333, 0.1932, 0.0833, 0.6705, 0.0833, 0.6705, 0.0833, 0.1932, 0.0833, 0.6705, 0.3333, 0.1932, 0.0833, 0.1932, 0.2917, 0.6705, 0.3333, 0.6705, 0.3333, 0.1932, 0.2917, 0.1932, 0.75, 0.6705, 0.9583, 0.1932, 0.75, 0.6705, 0.75, 0.6705, 0.75, 0.1932, 0.75, 0.6705, 0.3333, 0.1932, 0.75, 0.1932, 0.2917, 0.6705, 0.3333, 0.6705, 0.3333, 0.1932, 0.2917, 0.1932, 0.0833, 0.733, 0.7083, 0.6705, 0.3333, 0.733, 0.375, 0.733, 0.375, 0.6705, 0.3333, 0.733, 0.2083, 0.6705, 0.3333, 0.6705, 0.0833, 0.733, 0.2083, 0.733, 0.2083, 0.6705, 0.0833, 0.6705, 0.3333, 0.6705, 0.3333, 0.733, 0.7083, 0.6705, 0.75, 0.6705, 0.75, 0.733, 0.7083, 0.6705, 0.9583, 0.733, 0.7083, 0.733, 0.8333, 0.6705, 0.9583, 0.6705, 0.9583, 0.733, 0.8333, 0.7273, 0.7083, 0.6705, 0.3333, 0.1932, 0.75, 0.6705, 0.75, 0.6705, 0.75, 0.1932, 0.75, 0.6705, 0.9583, 0.1932, 0.75, 0.1932, 0.9583, 0.6705, 0.9583, 0.6705, 0.9583, 0.1932, 0.9583, 0.1932, 0.75, 0.733, 0.2083, 0.6705, 0.3333, 0.733, 0.375, 0.733, 0.375, 0.6705, 0.3333, 0.7273, 0.7083, 0.6705, 0.3333, 0.6705, 0.75, 0.7273, 0.7083, 0.7273, 0.7083, 0.6705, 0.75, 0.6705, 0.9583, 0.6705, 0.3333, 0.1932, 0.0833, 0.6705, 0.0833, 0.6705, 0.0833, 0.1932, 0.0833, 0.6705, 0.3333, 0.1932, 0.0833, 0.1932, 0.2917, 0.6705, 0.3333, 0.6705, 0.3333, 0.1932, 0.2917, 0.1932, 0.75, 0.6705, 0.9583, 0.1932, 0.75, 0.6705, 0.75, 0.6705, 0.75, 0.1932, 0.75, 0.6705, 0.3333, 0.1932, 0.75, 0.1932, 0.2917, 0.6705, 0.3333, 0.6705, 0.3333, 0.1932, 0.2917, 0.1932, 0.0833, 0.733, 0.7083, 0.6705, 0.3333, 0.733, 0.375, 0.733, 0.375, 0.6705, 0.3333, 0.733, 0.2083, 0.6705, 0.3333, 0.6705, 0.0833, 0.733, 0.2083, 0.733, 0.2083, 0.6705, 0.0833, 0.6705, 0.3333, 0.6705, 0.3333, 0.733, 0.7083, 0.6705, 0.75, 0.6705, 0.75, 0.733, 0.7083, 0.6705, 0.9583, 0.733, 0.7083, 0.733, 0.8333, 0.6705, 0.9583, 0.6705, 0.9583, 0.733, 0.8333, 0.7273, 0.7083, 0.6705, 0.3333, 0.1932, 0.75, 0.6705, 0.75, 0.6705, 0.75, 0.1932, 0.75, 0.6705, 0.9583, 0.1932, 0.75, 0.1932, 0.9583, 0.6705, 0.9583, 0.6705, 0.9583, 0.1932, 0.9583, 0.1932, 0.75, 0.733, 0.2083, 0.6705, 0.3333, 0.733, 0.375, 0.733, 0.375, 0.6705, 0.3333, 0.7273, 0.7083, 0.6705, 0.3333, 0.6705, 0.75, 0.7273, 0.7083, 0.7273, 0.7083, 0.6705, 0.75, 0.6705, 0.9583, 0.6705, 0.3333, 0.1932, 0.0833, 0.6705, 0.0833, 0.6705, 0.0833, 0.1932, 0.0833, 0.6705, 0.3333, 0.1932, 0.0833, 0.1932, 0.2917, 0.6705, 0.3333, 0.6705, 0.3333, 0.1932, 0.2917, 0.1932, 0.75, 0.6705, 0.9583, 0.1932, 0.75, 0.6705, 0.75, 0.6705, 0.75, 0.1932, 0.75, 0.6705, 0.3333, 0.1932, 0.75, 0.1932, 0.2917, 0.6705, 0.3333, 0.6705, 0.3333, 0.1932, 0.2917, 0.1932, 0.0833, 0.733, 0.7083, 0.6705, 0.3333, 0.733, 0.375, 0.733, 0.375, 0.6705, 0.3333, 0.733, 0.2083, 0.6705, 0.3333, 0.6705, 0.0833, 0.733, 0.2083, 0.733, 0.2083, 0.6705, 0.0833, 0.6705, 0.3333, 0.6705, 0.3333, 0.733, 0.7083, 0.6705, 0.75, 0.6705, 0.75, 0.733, 0.7083, 0.6705, 0.9583, 0.733, 0.7083, 0.733, 0.8333, 0.6705, 0.9583, 0.6705, 0.9583, 0.733, 0.8333, 0.7273, 0.7083, 0.6705, 0.3333, 0.1932, 0.75, 0.6705, 0.75, 0.6705, 0.75, 0.1932, 0.75, 0.6705, 0.9583, 0.1932, 0.75, 0.1932, 0.9583, 0.6705, 0.9583, 0.6705, 0.9583, 0.1932, 0.9583, 0.1932, 0.75, 0.733, 0.2083, 0.8125, 0.375, 0.733, 0.375, 0.733, 0.375, 0.8125, 0.375, 0.733, 0.7083, 0.8125, 0.375, 0.8125, 0.6667, 0.733, 0.7083, 0.733, 0.2083, 0.8125, 0.375, 0.733, 0.375, 0.733, 0.375, 0.8125, 0.375, 0.733, 0.7083, 0.8125, 0.375, 0.8125, 0.6667, 0.733, 0.7083, 0.733, 0.2083, 0.8125, 0.375, 0.733, 0.375, 0.733, 0.375, 0.8125, 0.375, 0.733, 0.7083, 0.8125, 0.375, 0.8125, 0.6667, 0.733, 0.7083, 0.733, 0.2083, 0.8125, 0.375, 0.733, 0.375, 0.733, 0.375, 0.8125, 0.375, 0.733, 0.7083, 0.8125, 0.375, 0.8125, 0.6667, 0.733, 0.7083, 0.733, 0.2083, 0.8125, 0.375, 0.733, 0.375, 0.733, 0.375, 0.8125, 0.375, 0.733, 0.7083, 0.8125, 0.375, 0.8125, 0.6667, 0.733, 0.7083, 0.8125, 0.6667, 0.7273, 0.7083, 0.8125, 0.875, 0.8125, 0.875, 0.7273, 0.7083, 0.733, 0.8333, 0.8125, 0.6667, 0.7273, 0.7083, 0.8125, 0.875, 0.8125, 0.875, 0.7273, 0.7083, 0.733, 0.8333, 0.8125, 0.6667, 0.7273, 0.7083, 0.8125, 0.875, 0.8125, 0.875, 0.7273, 0.7083, 0.733, 0.8333, 0.8125, 0.6667, 0.7273, 0.7083, 0.8125, 0.875, 0.8125, 0.875, 0.7273, 0.7083, 0.733, 0.8333, 0.8125, 0.6667, 0.7273, 0.7083, 0.8125, 0.875, 0.8125, 0.875, 0.7273, 0.7083, 0.733, 0.8333, 0.892, 0.4167, 0.8125, 0.375, 0.892, 0.6667, 0.892, 0.4167, 0.8125, 0.375, 0.892, 0.6667, 0.892, 0.4167, 0.8125, 0.375, 0.892, 0.6667, 0.892, 0.4167, 0.8125, 0.375, 0.892, 0.6667, 0.892, 0.4167, 0.8125, 0.375, 0.892, 0.6667])
me_sniper_ammo_reference.materials.append(mat_m241_bmp)
me_sniper_ammo_reference.materials.append(mat_bullet_bmp)
me_sniper_ammo_reference.use_remesh_preserve_volume = False
me_sniper_ammo_reference.use_remesh_preserve_attributes = False
me_sniper_ammo_reference.use_mirror_vertex_groups = False
me_sniper_ammo_reference.update()
arm_sniper_ammo_reference = bpy.data.armatures.new('sniper_ammo_reference')  # bones are not reproduced

# ---- objects
ob_sniper_ammo_reference = bpy.data.objects.new('sniper_ammo_reference', arm_sniper_ammo_reference)
ob_sniper_ammo_reference_001 = bpy.data.objects.new('sniper_ammo_reference.001', me_sniper_ammo_reference)
ob_lamp = bpy.data.objects.new('Lamp', light_lamp)
ob_camera = bpy.data.objects.new('Camera', cam_camera)

# ---- transforms, parenting, visibility, modifiers, constraints
ob_sniper_ammo_reference.location = (0.0, 0.0, 0.0)
ob_sniper_ammo_reference.show_in_front = True
ob_sniper_ammo_reference.lineart.crease_threshold = 0.0
ob_sniper_ammo_reference_001.parent = ob_sniper_ammo_reference
ob_sniper_ammo_reference_001.location = (0.0, 0.0, 0.0)
ob_sniper_ammo_reference_001.lineart.crease_threshold = 0.0
_vg = ob_sniper_ammo_reference_001.vertex_groups.new(name='m40a1_clip02')
_vg.add([0, 1, 2, 3, 4, 5, 6, 7, 8, 9, 10, 11, 12, 13, 14, 15, 16, 17, 18, 19, 20, 21, 22, 23, 24, 25, 26, 27, 28, 29, 30, 31, 32, 33, 34, 35, 36, 37, 38, 39, 40, 41, 42, 43, 44, 45, 46, 47, 48, 49, 50, 51, 52, 53, 54, 55, 56, 57, 58, 59, 60, 61, 62, 63, 64, 65, 66, 67, 68, 69, 70, 71, 72, 73, 74, 75, 76, 77, 78, 79, 80, 81, 82, 83, 84, 85, 86, 87, 88, 89, 90, 91, 92, 93, 94, 95, 96, 97, 98, 99, 100, 101, 102, 103, 104, 105, 106, 107, 108, 109, 110, 111, 112, 113, 114, 115, 116, 117, 118, 119, 120, 121, 122, 123, 124, 125, 126, 127, 128, 129, 130, 131, 132, 133, 134, 135, 136, 137, 138, 139, 140, 141, 142, 143, 144, 145, 146, 147, 148, 149, 150, 151, 152, 153, 154, 155, 156, 157, 158, 159, 160, 161, 162, 163, 164, 165, 166, 167, 168, 169, 170, 171, 172, 173, 174, 175, 176, 177, 178, 179], 1.0, 'REPLACE')
_m = ob_sniper_ammo_reference_001.modifiers.new('Armature', 'ARMATURE')
_m.object = ob_sniper_ammo_reference
ob_lamp.location = (4.076, 1.005, 5.904)
ob_lamp.rotation_euler = (0.6503, 0.05522, 1.866)
ob_lamp.lock_rotations_4d = False
ob_lamp.empty_display_type = 'ARROWS'
ob_lamp.color = (0.0, 0.0, 0.0, 0.0)
ob_lamp.lineart.crease_threshold = 0.0
ob_camera.location = (7.481, -6.508, 5.344)
ob_camera.rotation_euler = (1.109, 0.01082, 0.8149)
ob_camera.lock_rotations_4d = False
ob_camera.empty_display_type = 'ARROWS'
ob_camera.color = (0.0, 0.0, 0.0, 0.0)
ob_camera.display_type = 'WIRE'
ob_camera.lineart.crease_threshold = 0.0

# ---- collection membership
col_collection_1.objects.link(ob_sniper_ammo_reference)
col_collection_1.objects.link(ob_sniper_ammo_reference_001)
col_collection_1.objects.link(ob_lamp)
col_collection_1.objects.link(ob_camera)

# ---- scene / render settings (as saved in the file)
scene.camera = ob_camera
scene.frame_start = 1; scene.frame_end = 250; scene.frame_set(0)
scene.render.engine = 'BLENDER_EEVEE_NEXT'
scene.render.image_settings.color_mode = 'RGB'
scene.render.image_settings.compression = 90
scene.render.resolution_percentage = 50
scene.render.dither_intensity = 0.0
scene.render.bake_margin = 2
scene.render.bake_bias = 0.0
scene.cycles.use_denoising = False
scene.cycles.samples = 10
scene.cycles.sampling_pattern = 'TABULATED_SOBOL'
scene.cycles.light_sampling_threshold = 0.0
scene.cycles.use_adaptive_sampling = False
scene.cycles.use_light_tree = False
scene.cycles.blur_glossy = 0.0
scene.cycles.volume_bounces = 1
scene.cycles.pixel_filter_type = 'GAUSSIAN'
scene.cycles.sample_clamp_indirect = 0.0
scene.view_settings.view_transform = 'Standard'
bpy.context.view_layer.update()

